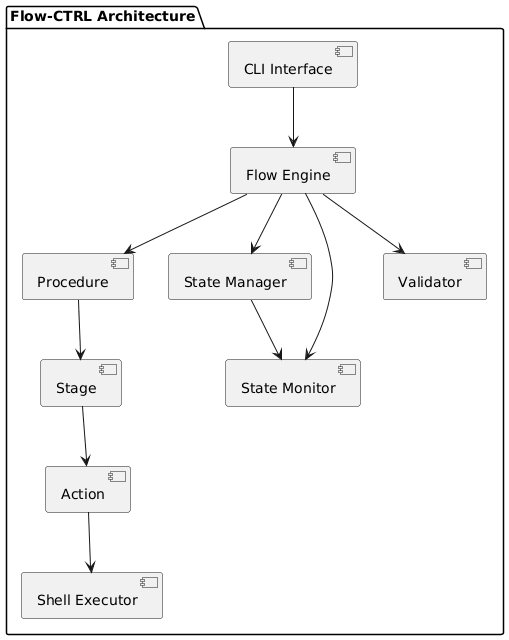

The diagram above was rendered by PlantUML. Its source (embedded in the PNG):
@startuml
package "Flow-CTRL Architecture" {
  [CLI Interface] as CLI
  [Flow Engine] as Engine
  [Procedure] as Proc
  [Stage] as Stage
  [Action] as Action
  
  [State Manager] as State
  [State Monitor] as Monitor
  [Shell Executor] as Shell
  [Validator] as Validator
  
  CLI --> Engine
  Engine --> Proc
  Proc --> Stage
  Stage --> Action
  
  Engine --> State
  Engine --> Monitor
  Engine --> Validator
  Action --> Shell
  
  State --> Monitor
}
@enduml